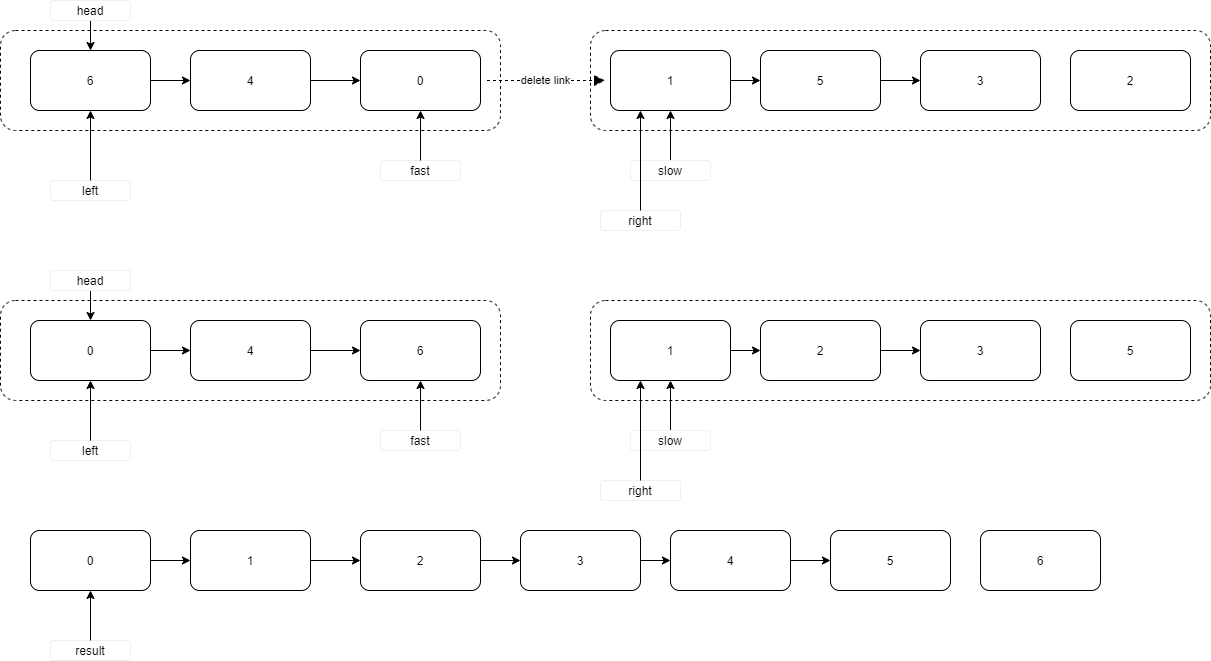

The diagram above was exported from draw.io. Its source (the exported page's mxGraphModel, read from the mxfile embedded in the PNG):
<mxGraphModel dx="1032" dy="534" grid="1" gridSize="10" guides="1" tooltips="1" connect="1" arrows="1" fold="1" page="1" pageScale="1" pageWidth="1400" pageHeight="800" math="0" shadow="0">
  <root>
    <mxCell id="0" />
    <mxCell id="1" parent="0" />
    <mxCell id="26" value="" style="whiteSpace=wrap;html=1;dashed=1;rounded=1;" vertex="1" parent="1">
      <mxGeometry x="600" y="40" width="620" height="100" as="geometry" />
    </mxCell>
    <mxCell id="2" value="" style="whiteSpace=wrap;html=1;dashed=1;rounded=1;" vertex="1" parent="1">
      <mxGeometry x="10" y="40" width="500" height="100" as="geometry" />
    </mxCell>
    <mxCell id="3" style="edgeStyle=orthogonalEdgeStyle;orthogonalLoop=1;jettySize=auto;html=1;exitX=1;exitY=0.5;exitDx=0;exitDy=0;entryX=0;entryY=0.5;entryDx=0;entryDy=0;" edge="1" parent="1" source="4" target="8">
      <mxGeometry relative="1" as="geometry" />
    </mxCell>
    <mxCell id="4" value="6" style="whiteSpace=wrap;html=1;rounded=1;" vertex="1" parent="1">
      <mxGeometry x="40" y="60" width="120" height="60" as="geometry" />
    </mxCell>
    <mxCell id="6" value="3" style="whiteSpace=wrap;html=1;rounded=1;" vertex="1" parent="1">
      <mxGeometry x="930" y="60" width="120" height="60" as="geometry" />
    </mxCell>
    <mxCell id="7" style="edgeStyle=orthogonalEdgeStyle;orthogonalLoop=1;jettySize=auto;html=1;exitX=1;exitY=0.5;exitDx=0;exitDy=0;entryX=0;entryY=0.5;entryDx=0;entryDy=0;" edge="1" parent="1" source="8" target="22">
      <mxGeometry relative="1" as="geometry">
        <mxPoint x="400" y="100" as="targetPoint" />
      </mxGeometry>
    </mxCell>
    <mxCell id="8" value="4" style="whiteSpace=wrap;html=1;rounded=1;" vertex="1" parent="1">
      <mxGeometry x="200" y="60" width="120" height="60" as="geometry" />
    </mxCell>
    <mxCell id="9" style="edgeStyle=orthogonalEdgeStyle;orthogonalLoop=1;jettySize=auto;html=1;exitX=1;exitY=0.5;exitDx=0;exitDy=0;entryX=0;entryY=0.5;entryDx=0;entryDy=0;" edge="1" parent="1" source="10" target="12">
      <mxGeometry relative="1" as="geometry" />
    </mxCell>
    <mxCell id="10" value="1" style="whiteSpace=wrap;html=1;rounded=1;" vertex="1" parent="1">
      <mxGeometry x="620" y="60" width="120" height="60" as="geometry" />
    </mxCell>
    <mxCell id="11" style="edgeStyle=orthogonalEdgeStyle;orthogonalLoop=1;jettySize=auto;html=1;exitX=1;exitY=0.5;exitDx=0;exitDy=0;entryX=0;entryY=0.5;entryDx=0;entryDy=0;" edge="1" parent="1" source="12" target="6">
      <mxGeometry relative="1" as="geometry" />
    </mxCell>
    <mxCell id="12" value="5" style="whiteSpace=wrap;html=1;rounded=1;" vertex="1" parent="1">
      <mxGeometry x="770" y="60" width="120" height="60" as="geometry" />
    </mxCell>
    <mxCell id="13" value="2" style="whiteSpace=wrap;html=1;rounded=1;" vertex="1" parent="1">
      <mxGeometry x="1080" y="60" width="120" height="60" as="geometry" />
    </mxCell>
    <mxCell id="14" style="edgeStyle=orthogonalEdgeStyle;orthogonalLoop=1;jettySize=auto;html=1;exitX=0.5;exitY=1;exitDx=0;exitDy=0;entryX=0.5;entryY=0;entryDx=0;entryDy=0;" edge="1" parent="1" source="15" target="4">
      <mxGeometry relative="1" as="geometry" />
    </mxCell>
    <mxCell id="15" value="head" style="text;html=1;fillColor=none;align=center;verticalAlign=middle;whiteSpace=wrap;rounded=1;strokeColor=#f0f0f0;" vertex="1" parent="1">
      <mxGeometry x="60" y="10" width="80" height="20" as="geometry" />
    </mxCell>
    <mxCell id="18" style="edgeStyle=orthogonalEdgeStyle;orthogonalLoop=1;jettySize=auto;html=1;exitX=0.5;exitY=0;exitDx=0;exitDy=0;entryX=0.5;entryY=1;entryDx=0;entryDy=0;" edge="1" parent="1" source="19" target="10">
      <mxGeometry relative="1" as="geometry" />
    </mxCell>
    <mxCell id="19" value="slow" style="text;html=1;fillColor=none;align=center;verticalAlign=middle;whiteSpace=wrap;rounded=1;strokeColor=#F0F0F0;" vertex="1" parent="1">
      <mxGeometry x="640" y="170" width="80" height="20" as="geometry" />
    </mxCell>
    <mxCell id="22" value="0" style="whiteSpace=wrap;html=1;rounded=1;" vertex="1" parent="1">
      <mxGeometry x="370" y="60" width="120" height="60" as="geometry" />
    </mxCell>
    <mxCell id="24" value="fast" style="text;html=1;align=center;verticalAlign=middle;whiteSpace=wrap;rounded=1;strokeColor=#F0F0F0;" vertex="1" parent="1">
      <mxGeometry x="390" y="170" width="80" height="20" as="geometry" />
    </mxCell>
    <mxCell id="25" style="edgeStyle=orthogonalEdgeStyle;orthogonalLoop=1;jettySize=auto;html=1;entryX=0.5;entryY=1;entryDx=0;entryDy=0;" edge="1" parent="1" target="22">
      <mxGeometry relative="1" as="geometry">
        <mxPoint x="430" y="170" as="sourcePoint" />
        <mxPoint x="270" y="130" as="targetPoint" />
      </mxGeometry>
    </mxCell>
    <mxCell id="31" value="delete link" style="shape=mxgraph.lean_mapping.manual_info_flow_edge;html=1;dashed=1;endArrow=cross;endFill=0;entryX=0;entryY=0.5;entryDx=0;entryDy=0;endSize=0;startSize=0;snapToPoint=0;fixDash=1;verticalAlign=middle;horizontal=1;" edge="1" parent="1" target="10">
      <mxGeometry width="100" height="100" relative="1" as="geometry">
        <mxPoint x="490" y="90" as="sourcePoint" />
        <mxPoint x="800" y="120" as="targetPoint" />
      </mxGeometry>
    </mxCell>
    <mxCell id="32" value="left" style="text;html=1;align=center;verticalAlign=middle;whiteSpace=wrap;rounded=1;strokeColor=#F0F0F0;" vertex="1" parent="1">
      <mxGeometry x="60" y="190" width="80" height="20" as="geometry" />
    </mxCell>
    <mxCell id="33" style="edgeStyle=orthogonalEdgeStyle;orthogonalLoop=1;jettySize=auto;html=1;entryX=0.5;entryY=1;entryDx=0;entryDy=0;" edge="1" parent="1" target="4">
      <mxGeometry relative="1" as="geometry">
        <mxPoint x="100" y="190" as="sourcePoint" />
        <mxPoint x="100" y="170" as="targetPoint" />
      </mxGeometry>
    </mxCell>
    <mxCell id="34" value="right" style="text;html=1;align=center;verticalAlign=middle;whiteSpace=wrap;rounded=1;strokeColor=#F0F0F0;" vertex="1" parent="1">
      <mxGeometry x="610" y="220" width="80" height="20" as="geometry" />
    </mxCell>
    <mxCell id="35" style="edgeStyle=orthogonalEdgeStyle;orthogonalLoop=1;jettySize=auto;html=1;" edge="1" parent="1">
      <mxGeometry relative="1" as="geometry">
        <mxPoint x="650" y="220" as="sourcePoint" />
        <mxPoint x="650" y="120" as="targetPoint" />
      </mxGeometry>
    </mxCell>
    <mxCell id="36" style="edgeStyle=orthogonalEdgeStyle;orthogonalLoop=1;jettySize=auto;html=1;exitX=1;exitY=0.5;exitDx=0;exitDy=0;entryX=0;entryY=0.5;entryDx=0;entryDy=0;" edge="1" parent="1" source="37" target="39">
      <mxGeometry relative="1" as="geometry" />
    </mxCell>
    <mxCell id="37" value="0" style="whiteSpace=wrap;html=1;rounded=1;" vertex="1" parent="1">
      <mxGeometry x="40" y="540" width="120" height="60" as="geometry" />
    </mxCell>
    <mxCell id="38" style="edgeStyle=orthogonalEdgeStyle;orthogonalLoop=1;jettySize=auto;html=1;exitX=1;exitY=0.5;exitDx=0;exitDy=0;entryX=0;entryY=0.5;entryDx=0;entryDy=0;" edge="1" parent="1" source="39" target="40">
      <mxGeometry relative="1" as="geometry">
        <mxPoint x="400" y="580" as="targetPoint" />
      </mxGeometry>
    </mxCell>
    <mxCell id="39" value="1" style="whiteSpace=wrap;html=1;rounded=1;" vertex="1" parent="1">
      <mxGeometry x="200" y="540" width="120" height="60" as="geometry" />
    </mxCell>
    <mxCell id="40" value="2" style="whiteSpace=wrap;html=1;rounded=1;" vertex="1" parent="1">
      <mxGeometry x="370" y="540" width="120" height="60" as="geometry" />
    </mxCell>
    <mxCell id="41" value="5" style="whiteSpace=wrap;html=1;rounded=1;" vertex="1" parent="1">
      <mxGeometry x="840" y="540" width="120" height="60" as="geometry" />
    </mxCell>
    <mxCell id="42" style="edgeStyle=orthogonalEdgeStyle;orthogonalLoop=1;jettySize=auto;html=1;exitX=1;exitY=0.5;exitDx=0;exitDy=0;entryX=0;entryY=0.5;entryDx=0;entryDy=0;" edge="1" parent="1" source="43" target="45">
      <mxGeometry relative="1" as="geometry" />
    </mxCell>
    <mxCell id="43" value="3" style="whiteSpace=wrap;html=1;rounded=1;" vertex="1" parent="1">
      <mxGeometry x="530" y="540" width="120" height="60" as="geometry" />
    </mxCell>
    <mxCell id="44" style="edgeStyle=orthogonalEdgeStyle;orthogonalLoop=1;jettySize=auto;html=1;exitX=1;exitY=0.5;exitDx=0;exitDy=0;entryX=0;entryY=0.5;entryDx=0;entryDy=0;" edge="1" parent="1" source="45" target="41">
      <mxGeometry relative="1" as="geometry" />
    </mxCell>
    <mxCell id="45" value="4" style="whiteSpace=wrap;html=1;rounded=1;" vertex="1" parent="1">
      <mxGeometry x="680" y="540" width="120" height="60" as="geometry" />
    </mxCell>
    <mxCell id="46" value="6" style="whiteSpace=wrap;html=1;rounded=1;" vertex="1" parent="1">
      <mxGeometry x="990" y="540" width="120" height="60" as="geometry" />
    </mxCell>
    <mxCell id="71" value="" style="whiteSpace=wrap;html=1;dashed=1;rounded=1;" vertex="1" parent="1">
      <mxGeometry x="600" y="310" width="620" height="100" as="geometry" />
    </mxCell>
    <mxCell id="72" value="" style="whiteSpace=wrap;html=1;dashed=1;rounded=1;" vertex="1" parent="1">
      <mxGeometry x="10" y="310" width="500" height="100" as="geometry" />
    </mxCell>
    <mxCell id="73" style="edgeStyle=orthogonalEdgeStyle;orthogonalLoop=1;jettySize=auto;html=1;exitX=1;exitY=0.5;exitDx=0;exitDy=0;entryX=0;entryY=0.5;entryDx=0;entryDy=0;" edge="1" parent="1" source="74" target="77">
      <mxGeometry relative="1" as="geometry" />
    </mxCell>
    <mxCell id="74" value="0" style="whiteSpace=wrap;html=1;rounded=1;" vertex="1" parent="1">
      <mxGeometry x="40" y="330" width="120" height="60" as="geometry" />
    </mxCell>
    <mxCell id="75" value="3" style="whiteSpace=wrap;html=1;rounded=1;" vertex="1" parent="1">
      <mxGeometry x="930" y="330" width="120" height="60" as="geometry" />
    </mxCell>
    <mxCell id="76" style="edgeStyle=orthogonalEdgeStyle;orthogonalLoop=1;jettySize=auto;html=1;exitX=1;exitY=0.5;exitDx=0;exitDy=0;entryX=0;entryY=0.5;entryDx=0;entryDy=0;" edge="1" parent="1" source="77" target="87">
      <mxGeometry relative="1" as="geometry">
        <mxPoint x="400" y="370" as="targetPoint" />
      </mxGeometry>
    </mxCell>
    <mxCell id="77" value="4" style="whiteSpace=wrap;html=1;rounded=1;" vertex="1" parent="1">
      <mxGeometry x="200" y="330" width="120" height="60" as="geometry" />
    </mxCell>
    <mxCell id="78" style="edgeStyle=orthogonalEdgeStyle;orthogonalLoop=1;jettySize=auto;html=1;exitX=1;exitY=0.5;exitDx=0;exitDy=0;entryX=0;entryY=0.5;entryDx=0;entryDy=0;" edge="1" parent="1" source="79" target="81">
      <mxGeometry relative="1" as="geometry" />
    </mxCell>
    <mxCell id="79" value="1" style="whiteSpace=wrap;html=1;rounded=1;" vertex="1" parent="1">
      <mxGeometry x="620" y="330" width="120" height="60" as="geometry" />
    </mxCell>
    <mxCell id="80" style="edgeStyle=orthogonalEdgeStyle;orthogonalLoop=1;jettySize=auto;html=1;exitX=1;exitY=0.5;exitDx=0;exitDy=0;entryX=0;entryY=0.5;entryDx=0;entryDy=0;" edge="1" parent="1" source="81" target="75">
      <mxGeometry relative="1" as="geometry" />
    </mxCell>
    <mxCell id="81" value="2" style="whiteSpace=wrap;html=1;rounded=1;" vertex="1" parent="1">
      <mxGeometry x="770" y="330" width="120" height="60" as="geometry" />
    </mxCell>
    <mxCell id="82" value="5" style="whiteSpace=wrap;html=1;rounded=1;" vertex="1" parent="1">
      <mxGeometry x="1080" y="330" width="120" height="60" as="geometry" />
    </mxCell>
    <mxCell id="83" style="edgeStyle=orthogonalEdgeStyle;orthogonalLoop=1;jettySize=auto;html=1;exitX=0.5;exitY=1;exitDx=0;exitDy=0;entryX=0.5;entryY=0;entryDx=0;entryDy=0;" edge="1" parent="1" source="84" target="74">
      <mxGeometry relative="1" as="geometry" />
    </mxCell>
    <mxCell id="84" value="head" style="text;html=1;fillColor=none;align=center;verticalAlign=middle;whiteSpace=wrap;rounded=1;strokeColor=#f0f0f0;" vertex="1" parent="1">
      <mxGeometry x="60" y="280" width="80" height="20" as="geometry" />
    </mxCell>
    <mxCell id="85" style="edgeStyle=orthogonalEdgeStyle;orthogonalLoop=1;jettySize=auto;html=1;exitX=0.5;exitY=0;exitDx=0;exitDy=0;entryX=0.5;entryY=1;entryDx=0;entryDy=0;" edge="1" parent="1" source="86" target="79">
      <mxGeometry relative="1" as="geometry" />
    </mxCell>
    <mxCell id="86" value="slow" style="text;html=1;fillColor=none;align=center;verticalAlign=middle;whiteSpace=wrap;rounded=1;strokeColor=#F0F0F0;" vertex="1" parent="1">
      <mxGeometry x="640" y="440" width="80" height="20" as="geometry" />
    </mxCell>
    <mxCell id="87" value="6" style="whiteSpace=wrap;html=1;rounded=1;" vertex="1" parent="1">
      <mxGeometry x="370" y="330" width="120" height="60" as="geometry" />
    </mxCell>
    <mxCell id="88" value="fast" style="text;html=1;align=center;verticalAlign=middle;whiteSpace=wrap;rounded=1;strokeColor=#F0F0F0;" vertex="1" parent="1">
      <mxGeometry x="390" y="440" width="80" height="20" as="geometry" />
    </mxCell>
    <mxCell id="89" style="edgeStyle=orthogonalEdgeStyle;orthogonalLoop=1;jettySize=auto;html=1;entryX=0.5;entryY=1;entryDx=0;entryDy=0;" edge="1" parent="1" target="87">
      <mxGeometry relative="1" as="geometry">
        <mxPoint x="430" y="440" as="sourcePoint" />
        <mxPoint x="270" y="400" as="targetPoint" />
      </mxGeometry>
    </mxCell>
    <mxCell id="91" value="left" style="text;html=1;align=center;verticalAlign=middle;whiteSpace=wrap;rounded=1;strokeColor=#F0F0F0;" vertex="1" parent="1">
      <mxGeometry x="60" y="450" width="80" height="20" as="geometry" />
    </mxCell>
    <mxCell id="92" style="edgeStyle=orthogonalEdgeStyle;orthogonalLoop=1;jettySize=auto;html=1;entryX=0.5;entryY=1;entryDx=0;entryDy=0;" edge="1" parent="1" target="74">
      <mxGeometry relative="1" as="geometry">
        <mxPoint x="100" y="450" as="sourcePoint" />
        <mxPoint x="100" y="440" as="targetPoint" />
      </mxGeometry>
    </mxCell>
    <mxCell id="93" value="right" style="text;html=1;align=center;verticalAlign=middle;whiteSpace=wrap;rounded=1;strokeColor=#F0F0F0;" vertex="1" parent="1">
      <mxGeometry x="610" y="490" width="80" height="20" as="geometry" />
    </mxCell>
    <mxCell id="94" style="edgeStyle=orthogonalEdgeStyle;orthogonalLoop=1;jettySize=auto;html=1;" edge="1" parent="1">
      <mxGeometry relative="1" as="geometry">
        <mxPoint x="650" y="490" as="sourcePoint" />
        <mxPoint x="650" y="390" as="targetPoint" />
      </mxGeometry>
    </mxCell>
    <mxCell id="95" value="result" style="text;html=1;align=center;verticalAlign=middle;whiteSpace=wrap;rounded=1;strokeColor=#F0F0F0;" vertex="1" parent="1">
      <mxGeometry x="60" y="650" width="80" height="20" as="geometry" />
    </mxCell>
    <mxCell id="96" style="edgeStyle=orthogonalEdgeStyle;orthogonalLoop=1;jettySize=auto;html=1;" edge="1" parent="1">
      <mxGeometry relative="1" as="geometry">
        <mxPoint x="100" y="650" as="sourcePoint" />
        <mxPoint x="100" y="600" as="targetPoint" />
      </mxGeometry>
    </mxCell>
    <mxCell id="97" style="edgeStyle=orthogonalEdgeStyle;orthogonalLoop=1;jettySize=auto;html=1;exitX=1;exitY=0.5;exitDx=0;exitDy=0;entryX=0;entryY=0.5;entryDx=0;entryDy=0;" edge="1" parent="1" source="40" target="43">
      <mxGeometry relative="1" as="geometry">
        <mxPoint x="540" y="630" as="targetPoint" />
        <mxPoint x="490" y="630" as="sourcePoint" />
      </mxGeometry>
    </mxCell>
  </root>
</mxGraphModel>